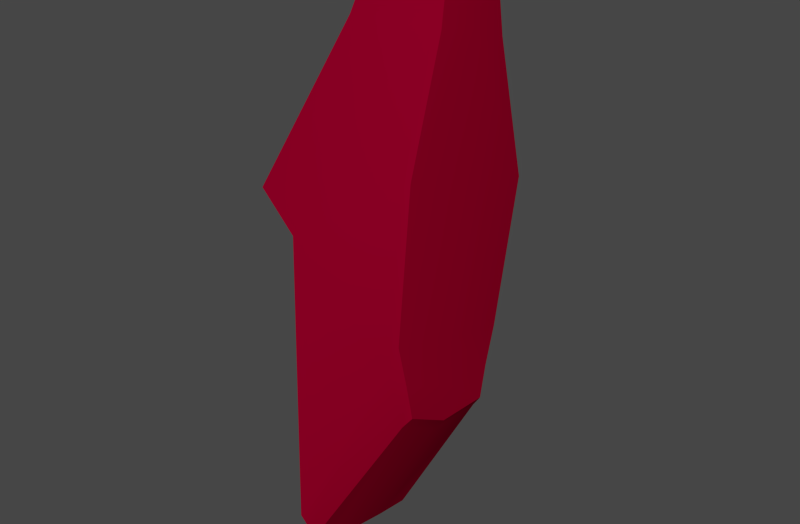 # Source: 5.blend  (saved by Blender 2.79.6; exported with 4.5.12 LTS)
import bpy
from mathutils import Matrix  # noqa: F401  (used for matrix-valued properties, if any)

bpy.ops.wm.read_factory_settings(use_empty=True)
scene = bpy.context.scene
scene.name = 'Scene'

# ---- collections
col_collection_11 = bpy.data.collections.new('Collection 11'); scene.collection.children.link(col_collection_11)

# ---- materials (node trees are filled in below, after node groups)
mat_redmetal = bpy.data.materials.new('RedMetal')
mat_redmetal.alpha_threshold = 0.0
mat_redmetal.use_transparent_shadow = False
mat_redmetal.preview_render_type = 'SHADERBALL'
mat_redmetal.diffuse_color = (0.2266, 0.0, 0.01699, 1.0)
mat_redmetal.specular_color = (0.477, 0.2662, 0.254)
mat_redmetal.roughness = 0.5
mat_redmetal.specular_intensity = 0.619
mat_redmetal.line_color = (0.0, 0.0, 0.0, 1.0)
mat_true_gold = bpy.data.materials.new('true gold')
mat_true_gold.alpha_threshold = 0.0
mat_true_gold.use_transparent_shadow = False
mat_true_gold.preview_render_type = 'SHADERBALL'
mat_true_gold.diffuse_color = (0.4869, 0.2698, 0.06253, 1.0)
mat_true_gold.specular_color = (1.0, 0.729, 0.2045)
mat_true_gold.roughness = 0.8635
mat_true_gold.specular_intensity = 0.881
mat_true_gold.line_color = (0.0, 0.0, 0.0, 1.0)

# ---- material node trees

# ---- world
world_world = bpy.data.worlds.new('World'); scene.world = world_world
world_world.color = (0.05088, 0.05088, 0.05088)
world_world.use_sun_shadow = False
world_world.sun_shadow_jitter_overblur = 0.0
world_world.cycles.sampling_method = 'MANUAL'
world_world.cycles.sample_map_resolution = 256
world_world.light_settings.ao_factor = 0.1

# ---- meshes
me_plane_015 = bpy.data.meshes.new('Plane.015')
me_plane_015.from_pydata([(1.283, 0.1351, 0.9372), (1.297, 0.1774, 0.8344), (1.233, 0.2867, 1.272), (1.266, 0.2884, 1.098), (1.28, 0.2268, 0.9134), (1.186, 0.1824, 0.6558), (1.154, 0.3271, 0.9947), (1.129, 0.333, 1.258), (1.193, 0.1473, 0.6322), (1.088, 0.3363, 1.035), (1.292, 0.1075, 0.8343), (1.274, 0.2211, 0.8817), (1.287, 0.1769, 0.8193), (1.26, 0.2934, 1.086), (1.226, 0.2926, 1.272), (1.282, 0.104, 0.8194), (1.187, 0.1056, 0.6315), (1.289, 0.1984, 0.8704), (1.19, 0.165, 0.6407), (1.282, 0.1939, 0.8418), (1.275, 0.03721, 0.8831), (1.292, 0.1197, 0.8805), (1.181, -0.02639, 0.6912), (1.282, 0.04685, 0.9104), (1.183, 0.02075, 0.6539), (1.221, 0.1691, 1.305), (1.25, 0.0749, 1.144), (1.281, 0.0405, 0.8553), (1.265, 0.0341, 0.931), (1.187, 0.06227, 0.6397), (1.074, 0.02806, 1.116), (1.185, -0.01552, 0.6752), (1.12, 0.1386, 1.31), (1.14, 0.01059, 1.078), (1.176, -0.0337, 0.7128), (1.272, 0.04417, 0.9616), (1.256, 0.08445, 1.151), (1.227, 0.1737, 1.302), (1.291, 0.04668, 0.8689), (1.269, 0.186, 1.124), (1.233, 0.2315, 1.293), (1.273, 0.1351, 0.9354), (1.287, 0.1748, 0.8363), (1.21, 0.2724, 1.27), (1.237, 0.2832, 1.096), (1.271, 0.2219, 0.9136), (1.179, 0.1762, 0.6585), (1.149, 0.3188, 0.9956), (1.127, 0.3073, 1.26), (1.183, 0.1465, 0.6351), (1.086, 0.3265, 1.034), (1.282, 0.1097, 0.8409), (1.267, 0.2143, 0.8839), (1.278, 0.1748, 0.8227), (1.234, 0.2855, 1.086), (1.207, 0.2754, 1.269), (1.274, 0.104, 0.8178), (1.178, 0.1064, 0.6343), (1.28, 0.1949, 0.8709), (1.182, 0.1603, 0.6437), (1.275, 0.1879, 0.8445), (1.268, 0.04435, 0.8824), (1.282, 0.1198, 0.8791), (1.174, -0.02013, 0.6913), (1.273, 0.0509, 0.9089), (1.174, 0.02223, 0.6565), (1.158, 0.1836, 1.281), (1.224, 0.08248, 1.14), (1.272, 0.0448, 0.857), (1.259, 0.0416, 0.9295), (1.178, 0.06343, 0.6424), (1.073, 0.03644, 1.111), (1.176, -0.01261, 0.677), (1.12, 0.1605, 1.298), (1.135, 0.01866, 1.075), (1.169, -0.02638, 0.7119), (1.263, 0.04931, 0.9592), (1.228, 0.08919, 1.148), (1.206, 0.1862, 1.292), (1.281, 0.05061, 0.8691), (1.239, 0.186, 1.122), (1.211, 0.2303, 1.285), (1.136, 0.2539, 1.359), (1.218, 0.2947, 1.345), (1.132, 0.3327, 1.334), (1.213, 0.2996, 1.345), (1.208, 0.1984, 1.372), (1.214, 0.2501, 1.363), (1.125, 0.1733, 1.376), (1.213, 0.2021, 1.369), (1.218, 0.2495, 1.362), (1.133, 0.2516, 1.35), (1.21, 0.2902, 1.34), (1.127, 0.3252, 1.33), (1.207, 0.2933, 1.339), (1.158, 0.2015, 1.351), (1.21, 0.2478, 1.354), (1.12, 0.1784, 1.368), (1.206, 0.2041, 1.362), (1.211, 0.2481, 1.355)], [], [(6, 7, 9), (40, 2, 3, 39), (4, 0, 39, 3), (4, 3, 13, 11), (11, 13, 6, 5), (3, 2, 14, 13), (13, 14, 7, 6), (89, 90, 40, 37), (92, 99, 81, 43), (10, 1, 12, 15), (16, 15, 12), (29, 15, 16), (16, 12, 8), (1, 10, 21, 17), (0, 4, 17, 21), (12, 1, 17, 19), (19, 17, 4, 11), (8, 12, 19, 18), (18, 19, 11, 5), (22, 34, 28, 20), (31, 22, 20, 27), (20, 28, 35, 23), (27, 20, 23, 38), (0, 21, 23, 35), (38, 23, 21, 10), (24, 31, 27), (29, 24, 15), (24, 27, 15), (10, 15, 27, 38), (2, 40, 90, 83), (66, 78, 98, 95), (26, 33, 32, 25), (36, 26, 25, 37), (28, 34, 33, 26), (35, 28, 26, 36), (39, 0, 35, 36), (40, 39, 36, 37), (33, 30, 32), (50, 48, 47), (44, 43, 81, 80), (80, 41, 45, 44), (54, 44, 45, 52), (47, 54, 52, 46), (55, 43, 44, 54), (48, 55, 54, 47), (93, 94, 55, 48), (86, 89, 37, 25), (53, 42, 51, 56), (53, 56, 57), (57, 56, 70), (49, 53, 57), (62, 51, 42, 58), (58, 45, 41, 62), (58, 42, 53, 60), (45, 58, 60, 52), (60, 53, 49, 59), (52, 60, 59, 46), (69, 75, 63, 61), (61, 63, 72, 68), (76, 69, 61, 64), (64, 61, 68, 79), (64, 62, 41, 76), (62, 64, 79, 51), (68, 72, 65), (56, 65, 70), (56, 68, 65), (68, 56, 51, 79), (7, 14, 85, 84), (95, 97, 73, 66), (73, 74, 67, 66), (66, 67, 77, 78), (74, 75, 69, 67), (67, 69, 76, 77), (76, 41, 80, 77), (77, 80, 81, 78), (73, 71, 74), (84, 93, 48, 7), (6, 9, 50, 47), (33, 34, 75, 74), (43, 55, 94, 92), (8, 18, 59, 49), (29, 16, 57, 70), (31, 24, 65, 72), (18, 5, 46, 59), (24, 29, 70, 65), (9, 7, 48, 50), (5, 6, 47, 46), (34, 22, 63, 75), (22, 31, 72, 63), (32, 30, 71, 73), (16, 8, 49, 57), (30, 33, 74, 71), (83, 90, 87, 85), (85, 87, 82, 84), (86, 88, 82, 87), (87, 90, 89, 86), (96, 99, 92, 94), (91, 96, 94, 93), (91, 97, 95, 96), (98, 99, 96, 95), (84, 82, 91, 93), (82, 88, 97, 91), (78, 81, 99, 98), (83, 85, 14, 2), (32, 73, 97, 88), (25, 32, 88, 86)])
me_plane_015.polygons.foreach_set('use_smooth', [True] * 106)
me_plane_015.materials.append(mat_redmetal)
me_plane_015.materials.append(mat_true_gold)
me_plane_015.use_remesh_preserve_volume = False
me_plane_015.use_remesh_preserve_attributes = False
me_plane_015.use_mirror_vertex_groups = False
me_plane_015.update()

# ---- objects
ob_plane_013 = bpy.data.objects.new('Plane.013', me_plane_015)

# ---- transforms, parenting, visibility, modifiers, constraints
ob_plane_013.location = (-63.93, 0.0, -29.71)
ob_plane_013.scale = (60.34, 60.34, 60.34)
ob_plane_013.lineart.crease_threshold = 0.0
_m = ob_plane_013.modifiers.new('EdgeSplit', 'EDGE_SPLIT')

# ---- collection membership
col_collection_11.objects.link(ob_plane_013)

# ---- scene / render settings (as saved in the file)
scene.frame_start = 1; scene.frame_end = 250; scene.frame_set(1)
scene.render.engine = 'BLENDER_EEVEE_NEXT'
scene.render.image_settings.color_mode = 'RGB'
scene.render.image_settings.compression = 90
scene.render.resolution_x = 1650
scene.render.dither_intensity = 0.0
scene.render.bake_margin = 2
scene.render.bake_bias = 0.0
scene.cycles.use_denoising = False
scene.cycles.samples = 10
scene.cycles.sampling_pattern = 'TABULATED_SOBOL'
scene.cycles.light_sampling_threshold = 0.0
scene.cycles.use_adaptive_sampling = False
scene.cycles.use_light_tree = False
scene.cycles.blur_glossy = 0.0
scene.cycles.volume_bounces = 1
scene.cycles.pixel_filter_type = 'GAUSSIAN'
scene.cycles.sample_clamp_indirect = 0.0
scene.view_settings.view_transform = 'Filmic'
bpy.context.view_layer.update()

# ---- added for rendering (the .blend has no active camera and no usable light): camera, sun
cam_auto = bpy.data.cameras.new('AutoCamera')
cam_auto.lens = 50.0
cam_auto.sensor_width = 36.0
cam_auto.clip_end = 1000.0
ob_auto_camera = bpy.data.objects.new('AutoCamera', cam_auto)
scene.collection.objects.link(ob_auto_camera)
ob_auto_camera.location = (55.6123, -48.5275, 69.2775)
ob_auto_camera.rotation_euler = (1.09748, -7.21219e-08, 0.694738)
scene.camera = ob_auto_camera
light_auto_sun = bpy.data.lights.new('AutoSun', 'SUN')
light_auto_sun.energy = 3.0
light_auto_sun.angle = 0.0523599
ob_auto_sun = bpy.data.objects.new('AutoSun', light_auto_sun)
scene.collection.objects.link(ob_auto_sun)
ob_auto_sun.rotation_euler = (0.872665, 0.174533, 0.523599)
bpy.context.view_layer.update()
